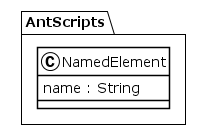

The diagram above was rendered by PlantUML. Its source (embedded in the PNG):
@startuml
!theme plain
package AntScripts {
class NamedElement {
	 name : String
}
}
@enduml